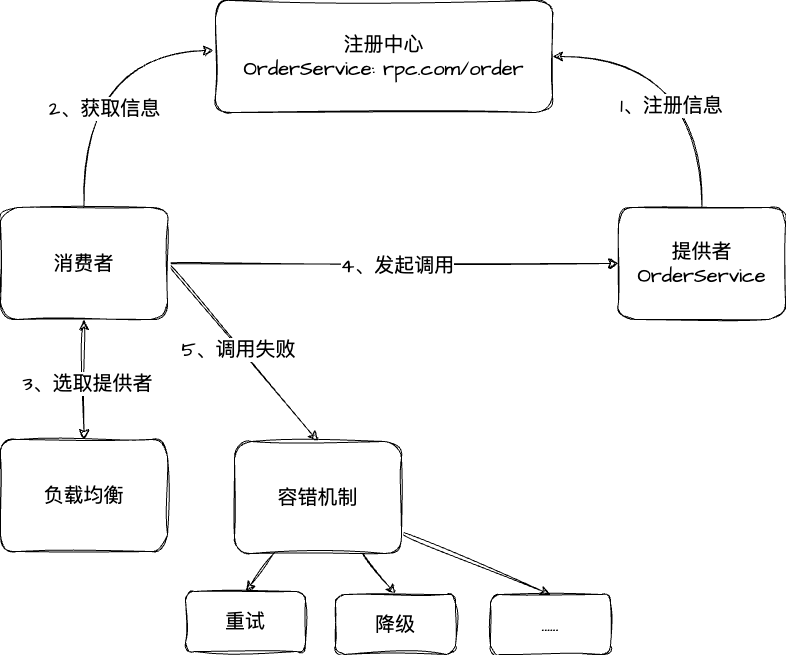

The diagram above was exported from draw.io. Its source (the exported page's mxGraphModel, read from the mxfile embedded in the PNG):
<mxGraphModel dx="1246" dy="1305" grid="0" gridSize="10" guides="1" tooltips="1" connect="1" arrows="1" fold="1" page="0" pageScale="1" pageWidth="827" pageHeight="1169" math="0" shadow="0">
  <root>
    <mxCell id="0" />
    <mxCell id="1" parent="0" />
    <mxCell id="XBqpIqvP1euG36-c5SRh-1" style="edgeStyle=none;curved=1;rounded=0;sketch=1;hachureGap=4;jiggle=2;curveFitting=1;orthogonalLoop=1;jettySize=auto;html=1;fontFamily=Architects Daughter;fontSource=https%3A%2F%2Ffonts.googleapis.com%2Fcss%3Ffamily%3DArchitects%2BDaughter;fontSize=16;startSize=8;endSize=8;" edge="1" parent="1" source="XBqpIqvP1euG36-c5SRh-5" target="XBqpIqvP1euG36-c5SRh-8">
      <mxGeometry relative="1" as="geometry" />
    </mxCell>
    <mxCell id="XBqpIqvP1euG36-c5SRh-2" value="4、发起调用" style="edgeLabel;html=1;align=center;verticalAlign=middle;resizable=0;points=[];fontSize=20;fontFamily=Architects Daughter;" vertex="1" connectable="0" parent="XBqpIqvP1euG36-c5SRh-1">
      <mxGeometry x="0.0177" y="-1" relative="1" as="geometry">
        <mxPoint as="offset" />
      </mxGeometry>
    </mxCell>
    <mxCell id="XBqpIqvP1euG36-c5SRh-3" value="" style="edgeStyle=none;curved=1;rounded=0;sketch=1;hachureGap=4;jiggle=2;curveFitting=1;orthogonalLoop=1;jettySize=auto;html=1;fontFamily=Architects Daughter;fontSource=https%3A%2F%2Ffonts.googleapis.com%2Fcss%3Ffamily%3DArchitects%2BDaughter;fontSize=16;startSize=8;endSize=8;startArrow=classic;startFill=1;" edge="1" parent="1" source="XBqpIqvP1euG36-c5SRh-5" target="XBqpIqvP1euG36-c5SRh-12">
      <mxGeometry relative="1" as="geometry" />
    </mxCell>
    <mxCell id="XBqpIqvP1euG36-c5SRh-4" value="3、选取提供者" style="edgeLabel;html=1;align=center;verticalAlign=middle;resizable=0;points=[];fontSize=20;fontFamily=Architects Daughter;" vertex="1" connectable="0" parent="XBqpIqvP1euG36-c5SRh-3">
      <mxGeometry x="0.05" y="3" relative="1" as="geometry">
        <mxPoint as="offset" />
      </mxGeometry>
    </mxCell>
    <mxCell id="XBqpIqvP1euG36-c5SRh-14" style="edgeStyle=none;curved=1;rounded=0;sketch=1;hachureGap=4;jiggle=2;curveFitting=1;orthogonalLoop=1;jettySize=auto;html=1;entryX=0.5;entryY=0;entryDx=0;entryDy=0;fontFamily=Architects Daughter;fontSource=https%3A%2F%2Ffonts.googleapis.com%2Fcss%3Ffamily%3DArchitects%2BDaughter;fontSize=16;startSize=8;endSize=8;exitX=1;exitY=0.5;exitDx=0;exitDy=0;" edge="1" parent="1" source="XBqpIqvP1euG36-c5SRh-5" target="XBqpIqvP1euG36-c5SRh-13">
      <mxGeometry relative="1" as="geometry" />
    </mxCell>
    <mxCell id="XBqpIqvP1euG36-c5SRh-15" value="5、调用失败" style="edgeLabel;html=1;align=center;verticalAlign=middle;resizable=0;points=[];fontSize=20;fontFamily=Architects Daughter;" vertex="1" connectable="0" parent="XBqpIqvP1euG36-c5SRh-14">
      <mxGeometry x="-0.0498" y="-1" relative="1" as="geometry">
        <mxPoint as="offset" />
      </mxGeometry>
    </mxCell>
    <mxCell id="XBqpIqvP1euG36-c5SRh-5" value="消费者" style="rounded=1;whiteSpace=wrap;html=1;sketch=1;hachureGap=4;jiggle=2;curveFitting=1;fontFamily=Architects Daughter;fontSource=https%3A%2F%2Ffonts.googleapis.com%2Fcss%3Ffamily%3DArchitects%2BDaughter;fontSize=20;" vertex="1" parent="1">
      <mxGeometry x="-155" y="126" width="167" height="112" as="geometry" />
    </mxCell>
    <mxCell id="XBqpIqvP1euG36-c5SRh-6" style="edgeStyle=orthogonalEdgeStyle;rounded=0;sketch=1;hachureGap=4;jiggle=2;curveFitting=1;orthogonalLoop=1;jettySize=auto;html=1;entryX=1;entryY=0.5;entryDx=0;entryDy=0;fontFamily=Architects Daughter;fontSource=https%3A%2F%2Ffonts.googleapis.com%2Fcss%3Ffamily%3DArchitects%2BDaughter;fontSize=16;startSize=8;endSize=8;curved=1;exitX=0.5;exitY=0;exitDx=0;exitDy=0;" edge="1" parent="1" source="XBqpIqvP1euG36-c5SRh-8" target="XBqpIqvP1euG36-c5SRh-9">
      <mxGeometry relative="1" as="geometry" />
    </mxCell>
    <mxCell id="XBqpIqvP1euG36-c5SRh-7" value="1、注册信息" style="edgeLabel;html=1;align=center;verticalAlign=middle;resizable=0;points=[];fontSize=20;fontFamily=Architects Daughter;" vertex="1" connectable="0" parent="XBqpIqvP1euG36-c5SRh-6">
      <mxGeometry x="-0.3118" y="32" relative="1" as="geometry">
        <mxPoint x="1" as="offset" />
      </mxGeometry>
    </mxCell>
    <mxCell id="XBqpIqvP1euG36-c5SRh-8" value="提供者&lt;br&gt;OrderService" style="rounded=1;whiteSpace=wrap;html=1;sketch=1;hachureGap=4;jiggle=2;curveFitting=1;fontFamily=Architects Daughter;fontSource=https%3A%2F%2Ffonts.googleapis.com%2Fcss%3Ffamily%3DArchitects%2BDaughter;fontSize=20;" vertex="1" parent="1">
      <mxGeometry x="463" y="126" width="167" height="112" as="geometry" />
    </mxCell>
    <mxCell id="XBqpIqvP1euG36-c5SRh-9" value="注册中心&lt;br&gt;OrderService: rpc.com/order" style="rounded=1;whiteSpace=wrap;html=1;sketch=1;hachureGap=4;jiggle=2;curveFitting=1;fontFamily=Architects Daughter;fontSource=https%3A%2F%2Ffonts.googleapis.com%2Fcss%3Ffamily%3DArchitects%2BDaughter;fontSize=20;" vertex="1" parent="1">
      <mxGeometry x="60" y="-81" width="337" height="112" as="geometry" />
    </mxCell>
    <mxCell id="XBqpIqvP1euG36-c5SRh-10" style="edgeStyle=orthogonalEdgeStyle;curved=1;rounded=0;sketch=1;hachureGap=4;jiggle=2;curveFitting=1;orthogonalLoop=1;jettySize=auto;html=1;entryX=-0.006;entryY=0.446;entryDx=0;entryDy=0;entryPerimeter=0;fontFamily=Architects Daughter;fontSource=https%3A%2F%2Ffonts.googleapis.com%2Fcss%3Ffamily%3DArchitects%2BDaughter;fontSize=16;startSize=8;endSize=8;exitX=0.5;exitY=0;exitDx=0;exitDy=0;" edge="1" parent="1" source="XBqpIqvP1euG36-c5SRh-5" target="XBqpIqvP1euG36-c5SRh-9">
      <mxGeometry relative="1" as="geometry">
        <Array as="points">
          <mxPoint x="-71" y="-31" />
        </Array>
      </mxGeometry>
    </mxCell>
    <mxCell id="XBqpIqvP1euG36-c5SRh-11" value="2、获取信息" style="edgeLabel;html=1;align=center;verticalAlign=middle;resizable=0;points=[];fontSize=20;fontFamily=Architects Daughter;" vertex="1" connectable="0" parent="XBqpIqvP1euG36-c5SRh-10">
      <mxGeometry x="-0.3019" y="-19" relative="1" as="geometry">
        <mxPoint x="1" as="offset" />
      </mxGeometry>
    </mxCell>
    <mxCell id="XBqpIqvP1euG36-c5SRh-12" value="负载均衡" style="rounded=1;whiteSpace=wrap;html=1;sketch=1;hachureGap=4;jiggle=2;curveFitting=1;fontFamily=Architects Daughter;fontSource=https%3A%2F%2Ffonts.googleapis.com%2Fcss%3Ffamily%3DArchitects%2BDaughter;fontSize=20;" vertex="1" parent="1">
      <mxGeometry x="-155" y="358" width="167" height="112" as="geometry" />
    </mxCell>
    <mxCell id="XBqpIqvP1euG36-c5SRh-21" style="edgeStyle=none;curved=1;rounded=0;sketch=1;hachureGap=4;jiggle=2;curveFitting=1;orthogonalLoop=1;jettySize=auto;html=1;entryX=0.5;entryY=0;entryDx=0;entryDy=0;fontFamily=Architects Daughter;fontSource=https%3A%2F%2Ffonts.googleapis.com%2Fcss%3Ffamily%3DArchitects%2BDaughter;fontSize=16;startSize=8;endSize=8;" edge="1" parent="1" source="XBqpIqvP1euG36-c5SRh-13" target="XBqpIqvP1euG36-c5SRh-18">
      <mxGeometry relative="1" as="geometry" />
    </mxCell>
    <mxCell id="XBqpIqvP1euG36-c5SRh-22" style="edgeStyle=none;curved=1;rounded=0;sketch=1;hachureGap=4;jiggle=2;curveFitting=1;orthogonalLoop=1;jettySize=auto;html=1;entryX=0.5;entryY=0;entryDx=0;entryDy=0;fontFamily=Architects Daughter;fontSource=https%3A%2F%2Ffonts.googleapis.com%2Fcss%3Ffamily%3DArchitects%2BDaughter;fontSize=16;startSize=8;endSize=8;" edge="1" parent="1" source="XBqpIqvP1euG36-c5SRh-13" target="XBqpIqvP1euG36-c5SRh-19">
      <mxGeometry relative="1" as="geometry" />
    </mxCell>
    <mxCell id="XBqpIqvP1euG36-c5SRh-23" style="edgeStyle=none;curved=1;rounded=0;sketch=1;hachureGap=4;jiggle=2;curveFitting=1;orthogonalLoop=1;jettySize=auto;html=1;entryX=0.5;entryY=0;entryDx=0;entryDy=0;fontFamily=Architects Daughter;fontSource=https%3A%2F%2Ffonts.googleapis.com%2Fcss%3Ffamily%3DArchitects%2BDaughter;fontSize=16;startSize=8;endSize=8;" edge="1" parent="1" source="XBqpIqvP1euG36-c5SRh-13" target="XBqpIqvP1euG36-c5SRh-20">
      <mxGeometry relative="1" as="geometry" />
    </mxCell>
    <mxCell id="XBqpIqvP1euG36-c5SRh-13" value="容错机制" style="rounded=1;whiteSpace=wrap;html=1;sketch=1;hachureGap=4;jiggle=2;curveFitting=1;fontFamily=Architects Daughter;fontSource=https%3A%2F%2Ffonts.googleapis.com%2Fcss%3Ffamily%3DArchitects%2BDaughter;fontSize=20;" vertex="1" parent="1">
      <mxGeometry x="79" y="360" width="167" height="112" as="geometry" />
    </mxCell>
    <mxCell id="XBqpIqvP1euG36-c5SRh-18" value="重试" style="rounded=1;whiteSpace=wrap;html=1;sketch=1;hachureGap=4;jiggle=2;curveFitting=1;fontFamily=Architects Daughter;fontSource=https%3A%2F%2Ffonts.googleapis.com%2Fcss%3Ffamily%3DArchitects%2BDaughter;fontSize=20;" vertex="1" parent="1">
      <mxGeometry x="30" y="510" width="120" height="60" as="geometry" />
    </mxCell>
    <mxCell id="XBqpIqvP1euG36-c5SRh-19" value="降级" style="rounded=1;whiteSpace=wrap;html=1;sketch=1;hachureGap=4;jiggle=2;curveFitting=1;fontFamily=Architects Daughter;fontSource=https%3A%2F%2Ffonts.googleapis.com%2Fcss%3Ffamily%3DArchitects%2BDaughter;fontSize=20;" vertex="1" parent="1">
      <mxGeometry x="180" y="513" width="120" height="60" as="geometry" />
    </mxCell>
    <mxCell id="XBqpIqvP1euG36-c5SRh-20" value="......" style="rounded=1;whiteSpace=wrap;html=1;sketch=1;hachureGap=4;jiggle=2;curveFitting=1;fontFamily=Architects Daughter;fontSource=https%3A%2F%2Ffonts.googleapis.com%2Fcss%3Ffamily%3DArchitects%2BDaughter;fontSize=20;" vertex="1" parent="1">
      <mxGeometry x="335" y="513" width="120" height="60" as="geometry" />
    </mxCell>
  </root>
</mxGraphModel>